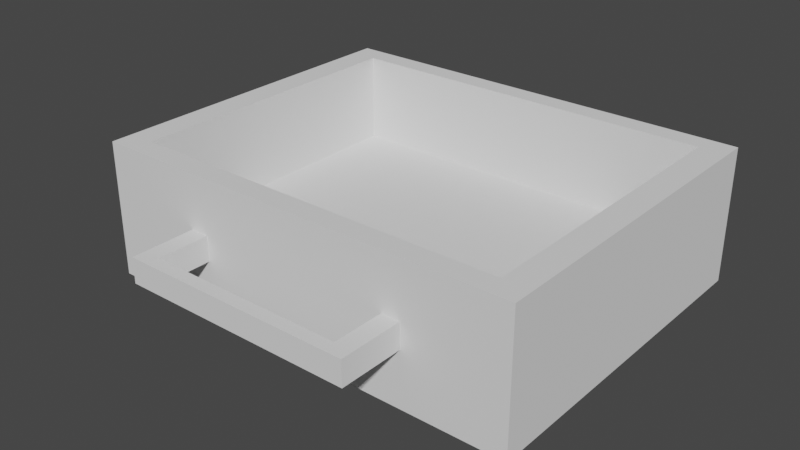 # Source: drawer.blend  (saved by Blender 2.82.7; exported with 4.5.12 LTS)
import bpy
from mathutils import Matrix  # noqa: F401  (used for matrix-valued properties, if any)

bpy.ops.wm.read_factory_settings(use_empty=True)
scene = bpy.context.scene
scene.name = 'Scene'

# ---- collections
col_collection = bpy.data.collections.new('Collection'); scene.collection.children.link(col_collection)

# ---- world
world_world = bpy.data.worlds.new('World'); scene.world = world_world
world_world.use_nodes = True; world_world.node_tree.nodes.clear()
_N = world_world.node_tree.nodes; _L = world_world.node_tree.links
n0 = _N.new('ShaderNodeOutputWorld'); n0.name = 'World Output'; n0.location = (300, 300)
n1 = _N.new('ShaderNodeBackground'); n1.name = 'Background'; n1.location = (10, 300)
n1.inputs[0].default_value = (0.05088, 0.05088, 0.05088, 1.0)
_L.new(n1.outputs[0], n0.inputs[0])
n0.is_active_output = True
world_world.color = (0.05088, 0.05088, 0.05088)
world_world.use_sun_shadow = False
world_world.sun_shadow_jitter_overblur = 0.0

# ---- meshes
me_drawer = bpy.data.meshes.new('Drawer')
me_drawer.from_pydata([(-18.0, -28.62, -4.016), (-18.0, -16.62, -4.016), (-18.0, -28.62, 1.516), (-18.0, -16.62, 1.516), (18.0, -28.62, -4.016), (18.0, -28.62, 1.516), (18.0, -16.62, -4.016), (18.0, -16.62, 1.516), (21.44, -16.62, 1.516), (21.44, -31.62, 1.516), (-21.44, -31.62, 1.516), (-21.44, -16.62, 1.516), (21.44, -16.62, -4.016), (21.44, -31.62, -4.016), (-21.44, -31.62, -4.016), (-21.44, -16.62, -4.016), (35.0, 58.38, -6.25), (-35.0, 58.38, -6.25), (35.0, -11.62, -6.25), (-35.0, -11.62, -6.25), (-35.0, -11.62, 13.75), (-35.0, 58.38, 13.75), (35.0, 58.38, 13.75), (35.0, -11.62, 13.75), (-40.0, -16.62, -16.25), (40.0, -16.62, -16.25), (40.0, -16.62, 13.75), (-40.0, -16.62, 13.75), (-40.0, 63.38, -16.25), (-40.0, 63.38, 13.75), (40.0, 63.38, -16.25), (40.0, 63.38, 13.75)], [], [(0, 1, 2), (2, 1, 3), (4, 0, 5), (5, 0, 2), (6, 4, 7), (7, 4, 5), (7, 5, 8), (8, 5, 9), (9, 5, 2), (9, 2, 10), (10, 2, 11), (11, 2, 3), (6, 12, 4), (4, 12, 13), (4, 13, 14), (4, 14, 0), (0, 14, 15), (0, 15, 1), (11, 15, 10), (10, 15, 14), (12, 8, 13), (13, 8, 9), (13, 9, 14), (14, 9, 10), (16, 17, 18), (18, 17, 19), (19, 17, 20), (20, 17, 21), (17, 16, 21), (21, 16, 22), (18, 19, 23), (23, 19, 20), (16, 18, 22), (22, 18, 23), (15, 24, 1), (1, 24, 25), (1, 25, 6), (6, 25, 12), (12, 25, 8), (8, 25, 26), (8, 26, 7), (7, 26, 27), (7, 27, 3), (3, 27, 11), (11, 27, 24), (11, 24, 15), (7, 3, 6), (6, 3, 1), (28, 24, 29), (29, 24, 27), (30, 28, 31), (31, 28, 29), (25, 30, 26), (26, 30, 31), (23, 26, 22), (22, 26, 31), (22, 31, 29), (23, 20, 26), (26, 20, 27), (27, 20, 21), (27, 21, 29), (29, 21, 22), (25, 24, 30), (30, 24, 28)])
me_drawer.use_remesh_fix_poles = True
me_drawer.use_remesh_preserve_attributes = False
me_drawer.use_mirror_vertex_groups = False
me_drawer.update()

# ---- objects
ob_drawer = bpy.data.objects.new('Drawer', me_drawer)

# ---- transforms, parenting, visibility, modifiers, constraints
ob_drawer.location = (-0.006076, -0.02408, -0.02613)
ob_drawer.scale = (0.01138, 0.009016, 0.009429)
ob_drawer.lineart.crease_threshold = 0.0

# ---- collection membership
col_collection.objects.link(ob_drawer)

# ---- scene / render settings (as saved in the file)
scene.frame_start = 1; scene.frame_end = 250; scene.frame_set(1)
scene.render.engine = 'BLENDER_EEVEE_NEXT'
scene.cycles.use_denoising = False
scene.cycles.samples = 128
scene.cycles.sampling_pattern = 'TABULATED_SOBOL'
scene.cycles.use_adaptive_sampling = False
scene.cycles.use_light_tree = False
scene.view_settings.view_transform = 'Filmic'
bpy.context.view_layer.update()

# ---- added for rendering (the .blend has no active camera and no usable light): camera, sun
cam_auto = bpy.data.cameras.new('AutoCamera')
cam_auto.lens = 50.0
cam_auto.sensor_width = 36.0
cam_auto.clip_end = 1000.0
ob_auto_camera = bpy.data.objects.new('AutoCamera', cam_auto)
scene.collection.objects.link(ob_auto_camera)
ob_auto_camera.location = (1.17972, -1.3039, 0.91072)
ob_auto_camera.rotation_euler = (1.09748, -7.21219e-08, 0.694738)
scene.camera = ob_auto_camera
light_auto_sun = bpy.data.lights.new('AutoSun', 'SUN')
light_auto_sun.energy = 3.0
light_auto_sun.angle = 0.0523599
ob_auto_sun = bpy.data.objects.new('AutoSun', light_auto_sun)
scene.collection.objects.link(ob_auto_sun)
ob_auto_sun.rotation_euler = (0.872665, 0.174533, 0.523599)
bpy.context.view_layer.update()
